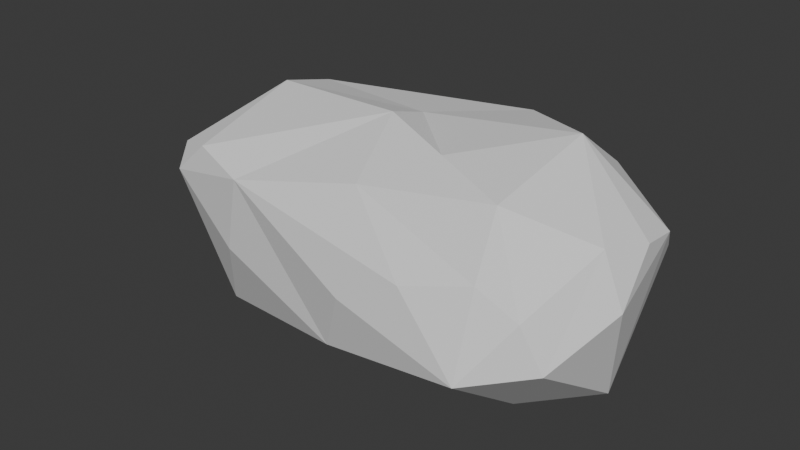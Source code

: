 # Source: steen_mid.blend  (saved by Blender 4.1.23; exported with 4.5.12 LTS)
import bpy
from mathutils import Matrix  # noqa: F401  (used for matrix-valued properties, if any)

bpy.ops.wm.read_factory_settings(use_empty=True)
scene = bpy.context.scene
scene.name = 'Scene'

# ---- collections
col_collection = bpy.data.collections.new('Collection'); scene.collection.children.link(col_collection)

# ---- world
world_world = bpy.data.worlds.new('World'); scene.world = world_world
world_world.use_nodes = True; world_world.node_tree.nodes.clear()
_N = world_world.node_tree.nodes; _L = world_world.node_tree.links
n0 = _N.new('ShaderNodeOutputWorld'); n0.name = 'World Output'; n0.location = (300, 300)
n1 = _N.new('ShaderNodeBackground'); n1.name = 'Background'; n1.location = (10, 300)
n1.inputs[0].default_value = (0.05088, 0.05088, 0.05088, 1.0)
_L.new(n1.outputs[0], n0.inputs[0])
n0.is_active_output = True
world_world.color = (0.05088, 0.05088, 0.05088)
world_world.use_sun_shadow = False
world_world.sun_shadow_jitter_overblur = 0.0

# ---- meshes
me_icosphere = bpy.data.meshes.new('Icosphere')
me_icosphere.from_pydata([(-0.5894, -0.3232, -0.3887), (-0.5894, 0.0, 0.3888), (-0.5922, 0.3226, -0.4157), (0.5894, -0.5229, -0.1699), (0.5894, -0.3232, 0.3651), (0.5894, 0.5229, -0.1699), (0.1873, -0.1102, -0.4851), (0.1873, 0.1102, -0.514), (0.5894, 0.1784, -0.4202), (0.8379, 0.0, -0.3623), (0.5894, -0.1784, -0.4202), (-0.9853, 0.2373, 0.07325), (-1.002, 0.1463, -0.2013), (-0.9881, -0.1463, -0.2013), (-0.9089, -0.2313, 0.1362), (0.915, 0.1463, 0.2013), (0.8793, -0.1946, 0.2678), (0.2439, 0.3817, 0.3642), (0.5894, 0.1337, 0.4448), (0.5894, 0.3817, 0.2647), (0.953, -0.1874, 0.07474), (0.8084, -0.3657, -0.1188), (-0.3667, -0.4852, 0.2218), (-0.5894, -0.4241, 0.2643), (-0.727, -0.4241, 0.1378), (-0.4113, 0.4564, 0.2114), (-0.7946, 0.3581, -0.1406), (-3.32e-08, -0.09268, 0.4398), (-3.32e-08, 0.06687, 0.3904), (-0.5894, 0.2219, 0.331), (-0.1026, 0.4305, -0.1553), (2.32e-08, -0.4442, -0.2996), (0.1114, -0.4042, 0.3198), (0.5894, -0.423, 0.1375), (-0.5908, -0.0003025, -0.4655), (-0.001395, 0.4697, -0.2928), (0.2265, 0.4911, -0.1626), (-0.8105, 0.1584, 0.244), (0.3504, -0.4925, 0.08171), (0.1114, -0.5105, -0.04635), (0.7343, -0.3959, 0.04895), (-0.4453, -0.4612, -0.0763), (-0.7873, 0.3927, 0.1503), (0.8344, 0.325, 0.05284), (0.8231, -0.1828, -0.2405), (0.7136, 0.2614, -0.2661), (0.9337, -0.02414, 0.2346), (-1.047, 0.04551, -0.06404), (-0.9471, 0.00301, 0.1047), (0.4166, 0.3817, 0.3144), (0.2947, -0.2079, 0.4024), (0.07064, 0.4061, 0.1045), (-0.2394, 0.3909, 0.2515)], [], [(34, 12, 2), (5, 8, 7), (1, 14, 24, 23), (13, 0, 24), (50, 4, 18), (27, 22, 32), (18, 4, 16, 46), (19, 15, 43), (34, 2, 7), (12, 11, 26), (9, 8, 5, 45), (10, 9, 44), (10, 8, 9), (6, 10, 3), (12, 13, 47), (16, 21, 20), (39, 31, 3), (45, 5, 43), (22, 23, 24), (15, 46, 16, 20), (49, 17, 18), (39, 3, 38), (37, 1, 29), (26, 11, 42), (23, 22, 27), (1, 27, 28), (18, 17, 28), (42, 11, 37, 29), (29, 1, 28), (26, 25, 30), (13, 12, 34), (0, 34, 7), (2, 35, 7), (2, 26, 35), (35, 36, 5), (36, 30, 51), (35, 5, 7), (37, 11, 48), (1, 37, 14), (25, 42, 29), (38, 3, 33), (4, 32, 33), (32, 22, 38), (32, 38, 33), (50, 27, 32), (1, 23, 27), (30, 36, 35), (26, 30, 35), (41, 0, 31), (22, 39, 38), (39, 22, 31), (0, 6, 31), (40, 3, 21), (33, 3, 40), (4, 33, 40), (16, 40, 21), (22, 41, 31), (0, 41, 24), (14, 13, 24), (0, 13, 34), (6, 7, 8, 10), (52, 25, 29), (25, 26, 42), (52, 17, 51), (5, 19, 43), (17, 29, 28), (41, 22, 24), (16, 4, 40), (31, 6, 3), (6, 0, 7), (48, 11, 47), (21, 44, 20), (9, 15, 20), (3, 10, 44, 21), (9, 45, 43, 15), (15, 19, 18, 46), (44, 9, 20), (2, 12, 26), (11, 12, 47), (14, 48, 47, 13), (14, 37, 48), (19, 5, 49), (5, 36, 17, 49), (19, 49, 18), (27, 50, 28), (28, 50, 18), (4, 50, 32), (17, 36, 51), (25, 52, 51, 30), (17, 52, 29)])
_uv = me_icosphere.uv_layers.new(name='UVMap')
_uv.uv.foreach_set('vector', [0.3636, 0.1575, 0.4048, 0.07127, 0.4545, 0.1575, 0.5455, 0.3149, 0.4257, 0.3149, 0.3946, 0.2612, 0.8182, 0.1575, 0.9502, 0.07127, 0.9828, 0.1277, 0.9656, 0.1575, 0.223, 0.07127, 0.2727, 0.1575, 0.1081, 0.1277, 0.8864, 0.2756, 0.9091, 0.3149, 0.7806, 0.3149, 0.8636, 0.2362, 0.9828, 0.1872, 0.946, 0.2511, 0.7806, 0.3149, 0.9091, 0.3149, 0.8729, 0.3776, 0.825, 0.3893, 0.674, 0.3149, 0.6775, 0.4011, 0.6248, 0.3667, 0.3636, 0.1575, 0.4545, 0.1575, 0.3946, 0.2612, 0.5043, 0.07127, 0.5866, 0.07127, 0.5206, 0.1144, 0.3946, 0.3686, 0.4257, 0.3149, 0.5455, 0.3149, 0.4701, 0.3418, 0.3016, 0.3149, 0.3326, 0.3686, 0.2709, 0.3654, 0.3016, 0.3149, 0.4257, 0.3149, 0.3946, 0.3686, 0.3326, 0.2612, 0.3016, 0.3149, 0.1818, 0.3149, 0.5043, 0.07127, 0.3225, 0.07127, 0.5043, 0.07127, 0.03618, 0.3776, 0.1545, 0.3623, 0.08721, 0.4011, 0.1278, 0.2511, 0.2273, 0.2362, 0.1818, 0.3149, 0.439, 0.3418, 0.5455, 0.3149, 0.6248, 0.3667, 0.07373, 0.1872, 0.9656, 0.1575, 0.9828, 0.1277, 0.6775, 0.4011, 0.7752, 0.3893, 0.8729, 0.3776, 0.5284, 0.4011, 0.6873, 0.2918, 0.7006, 0.2688, 0.7806, 0.3149, 0.1278, 0.2511, 0.1818, 0.3149, 0.1093, 0.283, 0.7522, 0.1144, 0.8182, 0.1575, 0.741, 0.1575, 0.5206, 0.1144, 0.5866, 0.07127, 0.6252, 0.1144, 0.9656, 0.1575, 0.9828, 0.1872, 0.8636, 0.2362, 0.8182, 0.1575, 0.8636, 0.2362, 0.7994, 0.2362, 0.7806, 0.3149, 0.7006, 0.2688, 0.7994, 0.2362, 0.675, 0.1144, 0.6861, 0.07127, 0.7522, 0.1144, 0.741, 0.1575, 0.741, 0.1575, 0.8182, 0.1575, 0.7994, 0.2362, 0.5206, 0.1144, 0.6501, 0.1812, 0.533, 0.2146, 0.3225, 0.07127, 0.4048, 0.07127, 0.3636, 0.1575, 0.2727, 0.1575, 0.3636, 0.1575, 0.3946, 0.2612, 0.4545, 0.1575, 0.5, 0.2362, 0.3946, 0.2612, 0.4545, 0.1575, 0.5206, 0.1144, 0.5, 0.2362, 0.5, 0.2362, 0.5392, 0.2648, 0.5455, 0.3149, 0.5392, 0.2648, 0.533, 0.2146, 0.6168, 0.2417, 0.5, 0.2362, 0.5455, 0.3149, 0.3946, 0.2612, 0.7522, 0.1144, 0.6861, 0.07127, 0.4134, 0.07127, 0.8182, 0.1575, 0.7522, 0.1144, 0.1407, 0.07127, 0.6501, 0.1812, 0.675, 0.1144, 0.741, 0.1575, 0.1093, 0.283, 0.1818, 0.3149, 0.09091, 0.3149, 0.0, 0.3149, 0.03687, 0.2511, 0.09091, 0.3149, 0.03687, 0.2511, 0.07373, 0.1872, 0.1093, 0.283, 0.03687, 0.2511, 0.1093, 0.283, 0.09091, 0.3149, 0.8864, 0.2756, 0.8636, 0.2362, 0.946, 0.2511, 0.8182, 0.1575, 0.9656, 0.1575, 0.8636, 0.2362, 0.533, 0.2146, 0.5392, 0.2648, 0.5, 0.2362, 0.5206, 0.1144, 0.533, 0.2146, 0.5, 0.2362, 0.144, 0.1767, 0.2727, 0.1575, 0.2273, 0.2362, 0.07373, 0.1872, 0.1278, 0.2511, 0.1093, 0.283, 0.1278, 0.2511, 0.07373, 0.1872, 0.2273, 0.2362, 0.2727, 0.1575, 0.3326, 0.2612, 0.2273, 0.2362, 0.109, 0.3463, 0.1818, 0.3149, 0.1545, 0.3623, 0.09091, 0.3149, 0.1818, 0.3149, 0.109, 0.3463, 0.0, 0.3149, 0.09091, 0.3149, 0.109, 0.3463, 0.03618, 0.3776, 0.109, 0.3463, 0.1545, 0.3623, 0.07373, 0.1872, 0.144, 0.1767, 0.2273, 0.2362, 0.2727, 0.1575, 0.144, 0.1767, 0.9828, 0.1277, 0.1407, 0.07127, 0.223, 0.07127, 0.1081, 0.1277, 0.2727, 0.1575, 0.3225, 0.07127, 0.3636, 0.1575, 0.3326, 0.2612, 0.3946, 0.2612, 0.4257, 0.3149, 0.3016, 0.3149, 0.6634, 0.2042, 0.6501, 0.1812, 0.741, 0.1575, 0.6501, 0.1812, 0.5206, 0.1144, 0.6252, 0.1144, 0.6634, 0.2042, 0.7006, 0.2688, 0.6168, 0.2417, 0.5455, 0.3149, 0.674, 0.3149, 0.6248, 0.3667, 0.7006, 0.2688, 0.741, 0.1575, 0.7994, 0.2362, 0.144, 0.1767, 0.07373, 0.1872, 0.9828, 0.1277, 0.03618, 0.3776, 0.0, 0.3149, 0.109, 0.3463, 0.2273, 0.2362, 0.3326, 0.2612, 0.1818, 0.3149, 0.3326, 0.2612, 0.2727, 0.1575, 0.3946, 0.2612, 0.4134, 0.07127, 0.6861, 0.07127, 0.5043, 0.07127, 0.1763, 0.4046, 0.2545, 0.3866, 0.5284, 0.4011, 0.3326, 0.3686, 0.6775, 0.4011, 0.5284, 0.4011, 0.1818, 0.3149, 0.3016, 0.3149, 0.2709, 0.3654, 0.2092, 0.3623, 0.3326, 0.3686, 0.439, 0.3418, 0.6248, 0.3667, 0.6775, 0.4011, 0.777, 0.4011, 0.674, 0.3149, 0.7806, 0.3149, 0.825, 0.3893, 0.2545, 0.3866, 0.3326, 0.3686, 0.5284, 0.4011, 0.4545, 0.1575, 0.5043, 0.07127, 0.5206, 0.1144, 0.6861, 0.07127, 0.5043, 0.07127, 0.5043, 0.07127, 0.1407, 0.07127, 0.4134, 0.07127, 0.5043, 0.07127, 0.3225, 0.07127, 0.1407, 0.07127, 0.7522, 0.1144, 0.4134, 0.07127, 0.674, 0.3149, 0.5455, 0.3149, 0.6873, 0.2918, 0.5455, 0.3149, 0.5392, 0.2648, 0.7006, 0.2688, 0.6873, 0.2918, 0.674, 0.3149, 0.6873, 0.2918, 0.7806, 0.3149, 0.8636, 0.2362, 0.8864, 0.2756, 0.7994, 0.2362, 0.7994, 0.2362, 0.8864, 0.2756, 0.7806, 0.3149, 0.9091, 0.3149, 0.8864, 0.2756, 0.946, 0.2511, 0.7006, 0.2688, 0.5392, 0.2648, 0.6168, 0.2417, 0.6501, 0.1812, 0.6634, 0.2042, 0.6168, 0.2417, 0.533, 0.2146, 0.7006, 0.2688, 0.6634, 0.2042, 0.741, 0.1575])
_ca = me_icosphere.color_attributes.new('Attribute', 'BYTE_COLOR', 'CORNER')
_ca.data.foreach_set('color', [0.2016, 0.2016, 0.2016, 1.0, 0.2016, 0.2016, 0.2016, 1.0, 0.2016, 0.2016, 0.2016, 1.0, 0.2016, 0.2016, 0.2016, 1.0, 0.2016, 0.2016, 0.2016, 1.0, 0.2016, 0.2016, 0.2016, 1.0, 0.2016, 0.2016, 0.2016, 1.0, 0.2016, 0.2016, 0.2016, 1.0, 0.2016, 0.2016, 0.2016, 1.0, 0.2016, 0.2016, 0.2016, 1.0, 0.2016, 0.2016, 0.2016, 1.0, 0.2016, 0.2016, 0.2016, 1.0, 0.2016, 0.2016, 0.2016, 1.0, 0.2016, 0.2016, 0.2016, 1.0, 0.2016, 0.2016, 0.2016, 1.0, 0.2016, 0.2016, 0.2016, 1.0, 0.2016, 0.2016, 0.2016, 1.0, 0.2016, 0.2016, 0.2016, 1.0, 0.2016, 0.2016, 0.2016, 1.0, 0.2016, 0.2016, 0.2016, 1.0, 0.2016, 0.2016, 0.2016, 1.0, 0.2016, 0.2016, 0.2016, 1.0, 0.2016, 0.2016, 0.2016, 1.0, 0.2016, 0.2016, 0.2016, 1.0, 0.2016, 0.2016, 0.2016, 1.0, 0.2016, 0.2016, 0.2016, 1.0, 0.2016, 0.2016, 0.2016, 1.0, 0.2016, 0.2016, 0.2016, 1.0, 0.2016, 0.2016, 0.2016, 1.0, 0.2016, 0.2016, 0.2016, 1.0, 0.2016, 0.2016, 0.2016, 1.0, 0.2016, 0.2016, 0.2016, 1.0, 0.2016, 0.2016, 0.2016, 1.0, 0.2016, 0.2016, 0.2016, 1.0, 0.2016, 0.2016, 0.2016, 1.0, 0.2016, 0.2016, 0.2016, 1.0, 0.2016, 0.2016, 0.2016, 1.0, 0.2016, 0.2016, 0.2016, 1.0, 0.2016, 0.2016, 0.2016, 1.0, 0.2016, 0.2016, 0.2016, 1.0, 0.2016, 0.2016, 0.2016, 1.0, 0.2016, 0.2016, 0.2016, 1.0, 0.2016, 0.2016, 0.2016, 1.0, 0.2016, 0.2016, 0.2016, 1.0, 0.2016, 0.2016, 0.2016, 1.0, 0.2016, 0.2016, 0.2016, 1.0, 0.2016, 0.2016, 0.2016, 1.0, 0.2016, 0.2016, 0.2016, 1.0, 0.2016, 0.2016, 0.2016, 1.0, 0.2016, 0.2016, 0.2016, 1.0, 0.2016, 0.2016, 0.2016, 1.0, 0.2016, 0.2016, 0.2016, 1.0, 0.2016, 0.2016, 0.2016, 1.0, 0.2016, 0.2016, 0.2016, 1.0, 0.2016, 0.2016, 0.2016, 1.0, 0.2016, 0.2016, 0.2016, 1.0, 0.2016, 0.2016, 0.2016, 1.0, 0.2016, 0.2016, 0.2016, 1.0, 0.2016, 0.2016, 0.2016, 1.0, 0.2016, 0.2016, 0.2016, 1.0, 0.2016, 0.2016, 0.2016, 1.0, 0.2016, 0.2016, 0.2016, 1.0, 0.2016, 0.2016, 0.2016, 1.0, 0.2016, 0.2016, 0.2016, 1.0, 0.2016, 0.2016, 0.2016, 1.0, 0.2016, 0.2016, 0.2016, 1.0, 0.2016, 0.2016, 0.2016, 1.0, 0.2016, 0.2016, 0.2016, 1.0, 0.2016, 0.2016, 0.2016, 1.0, 0.2016, 0.2016, 0.2016, 1.0, 0.2016, 0.2016, 0.2016, 1.0, 0.2016, 0.2016, 0.2016, 1.0, 0.2016, 0.2016, 0.2016, 1.0, 0.2016, 0.2016, 0.2016, 1.0, 0.2016, 0.2016, 0.2016, 1.0, 0.2016, 0.2016, 0.2016, 1.0, 0.2016, 0.2016, 0.2016, 1.0, 0.2016, 0.2016, 0.2016, 1.0, 0.2016, 0.2016, 0.2016, 1.0, 0.2016, 0.2016, 0.2016, 1.0, 0.2016, 0.2016, 0.2016, 1.0, 0.2016, 0.2016, 0.2016, 1.0, 0.2016, 0.2016, 0.2016, 1.0, 0.2016, 0.2016, 0.2016, 1.0, 0.2016, 0.2016, 0.2016, 1.0, 0.2016, 0.2016, 0.2016, 1.0, 0.2016, 0.2016, 0.2016, 1.0, 0.2016, 0.2016, 0.2016, 1.0, 0.2016, 0.2016, 0.2016, 1.0, 0.2016, 0.2016, 0.2016, 1.0, 0.2016, 0.2016, 0.2016, 1.0, 0.2016, 0.2016, 0.2016, 1.0, 0.2016, 0.2016, 0.2016, 1.0, 0.2016, 0.2016, 0.2016, 1.0, 0.2016, 0.2016, 0.2016, 1.0, 0.2016, 0.2016, 0.2016, 1.0, 0.2016, 0.2016, 0.2016, 1.0, 0.2016, 0.2016, 0.2016, 1.0, 0.2016, 0.2016, 0.2016, 1.0, 0.2016, 0.2016, 0.2016, 1.0, 0.2016, 0.2016, 0.2016, 1.0, 0.2016, 0.2016, 0.2016, 1.0, 0.2016, 0.2016, 0.2016, 1.0, 0.2016, 0.2016, 0.2016, 1.0, 0.2016, 0.2016, 0.2016, 1.0, 0.2016, 0.2016, 0.2016, 1.0, 0.2016, 0.2016, 0.2016, 1.0, 0.2016, 0.2016, 0.2016, 1.0, 0.2016, 0.2016, 0.2016, 1.0, 0.2016, 0.2016, 0.2016, 1.0, 0.2016, 0.2016, 0.2016, 1.0, 0.2016, 0.2016, 0.2016, 1.0, 0.2016, 0.2016, 0.2016, 1.0, 0.2016, 0.2016, 0.2016, 1.0, 0.2016, 0.2016, 0.2016, 1.0, 0.2016, 0.2016, 0.2016, 1.0, 0.2016, 0.2016, 0.2016, 1.0, 0.2016, 0.2016, 0.2016, 1.0, 0.2016, 0.2016, 0.2016, 1.0, 0.2016, 0.2016, 0.2016, 1.0, 0.2016, 0.2016, 0.2016, 1.0, 0.2016, 0.2016, 0.2016, 1.0, 0.2016, 0.2016, 0.2016, 1.0, 0.2016, 0.2016, 0.2016, 1.0, 0.2016, 0.2016, 0.2016, 1.0, 0.2016, 0.2016, 0.2016, 1.0, 0.2016, 0.2016, 0.2016, 1.0, 0.2016, 0.2016, 0.2016, 1.0, 0.2016, 0.2016, 0.2016, 1.0, 0.2016, 0.2016, 0.2016, 1.0, 0.2016, 0.2016, 0.2016, 1.0, 0.2016, 0.2016, 0.2016, 1.0, 0.2016, 0.2016, 0.2016, 1.0, 0.2016, 0.2016, 0.2016, 1.0, 0.2016, 0.2016, 0.2016, 1.0, 0.2016, 0.2016, 0.2016, 1.0, 0.2016, 0.2016, 0.2016, 1.0, 0.2016, 0.2016, 0.2016, 1.0, 0.2016, 0.2016, 0.2016, 1.0, 0.2016, 0.2016, 0.2016, 1.0, 0.2016, 0.2016, 0.2016, 1.0, 0.2016, 0.2016, 0.2016, 1.0, 0.2016, 0.2016, 0.2016, 1.0, 0.2016, 0.2016, 0.2016, 1.0, 0.2016, 0.2016, 0.2016, 1.0, 0.2016, 0.2016, 0.2016, 1.0, 0.2016, 0.2016, 0.2016, 1.0, 0.2016, 0.2016, 0.2016, 1.0, 0.2016, 0.2016, 0.2016, 1.0, 0.2016, 0.2016, 0.2016, 1.0, 0.2016, 0.2016, 0.2016, 1.0, 0.2016, 0.2016, 0.2016, 1.0, 0.2016, 0.2016, 0.2016, 1.0, 0.2016, 0.2016, 0.2016, 1.0, 0.2016, 0.2016, 0.2016, 1.0, 0.2016, 0.2016, 0.2016, 1.0, 0.2016, 0.2016, 0.2016, 1.0, 0.2016, 0.2016, 0.2016, 1.0, 0.2016, 0.2016, 0.2016, 1.0, 0.2016, 0.2016, 0.2016, 1.0, 0.2016, 0.2016, 0.2016, 1.0, 0.2016, 0.2016, 0.2016, 1.0, 0.2016, 0.2016, 0.2016, 1.0, 0.2016, 0.2016, 0.2016, 1.0, 0.2016, 0.2016, 0.2016, 1.0, 0.2016, 0.2016, 0.2016, 1.0, 0.2016, 0.2016, 0.2016, 1.0, 0.2016, 0.2016, 0.2016, 1.0, 0.2016, 0.2016, 0.2016, 1.0, 0.2016, 0.2016, 0.2016, 1.0, 0.2016, 0.2016, 0.2016, 1.0, 0.2016, 0.2016, 0.2016, 1.0, 0.2016, 0.2016, 0.2016, 1.0, 0.2016, 0.2016, 0.2016, 1.0, 0.2016, 0.2016, 0.2016, 1.0, 0.2016, 0.2016, 0.2016, 1.0, 0.2016, 0.2016, 0.2016, 1.0, 0.2016, 0.2016, 0.2016, 1.0, 0.2016, 0.2016, 0.2016, 1.0, 0.2016, 0.2016, 0.2016, 1.0, 0.2016, 0.2016, 0.2016, 1.0, 0.2016, 0.2016, 0.2016, 1.0, 0.2016, 0.2016, 0.2016, 1.0, 0.2016, 0.2016, 0.2016, 1.0, 0.2016, 0.2016, 0.2016, 1.0, 0.2016, 0.2016, 0.2016, 1.0, 0.2016, 0.2016, 0.2016, 1.0, 0.2016, 0.2016, 0.2016, 1.0, 0.2016, 0.2016, 0.2016, 1.0, 0.2016, 0.2016, 0.2016, 1.0, 0.2016, 0.2016, 0.2016, 1.0, 0.2016, 0.2016, 0.2016, 1.0, 0.2016, 0.2016, 0.2016, 1.0, 0.2016, 0.2016, 0.2016, 1.0, 0.2016, 0.2016, 0.2016, 1.0, 0.2016, 0.2016, 0.2016, 1.0, 0.2016, 0.2016, 0.2016, 1.0, 0.2016, 0.2016, 0.2016, 1.0, 0.2016, 0.2016, 0.2016, 1.0, 0.2016, 0.2016, 0.2016, 1.0, 0.2016, 0.2016, 0.2016, 1.0, 0.2016, 0.2016, 0.2016, 1.0, 0.2016, 0.2016, 0.2016, 1.0, 0.2016, 0.2016, 0.2016, 1.0, 0.2016, 0.2016, 0.2016, 1.0, 0.2016, 0.2016, 0.2016, 1.0, 0.2016, 0.2016, 0.2016, 1.0, 0.2016, 0.2016, 0.2016, 1.0, 0.2016, 0.2016, 0.2016, 1.0, 0.2016, 0.2016, 0.2016, 1.0, 0.2016, 0.2016, 0.2016, 1.0, 0.2016, 0.2016, 0.2016, 1.0, 0.2016, 0.2016, 0.2016, 1.0, 0.2016, 0.2016, 0.2016, 1.0, 0.2016, 0.2016, 0.2016, 1.0, 0.2016, 0.2016, 0.2016, 1.0, 0.2016, 0.2016, 0.2016, 1.0, 0.2016, 0.2016, 0.2016, 1.0, 0.2016, 0.2016, 0.2016, 1.0, 0.2016, 0.2016, 0.2016, 1.0, 0.2016, 0.2016, 0.2016, 1.0, 0.2016, 0.2016, 0.2016, 1.0, 0.2016, 0.2016, 0.2016, 1.0, 0.2016, 0.2016, 0.2016, 1.0, 0.2016, 0.2016, 0.2016, 1.0, 0.2016, 0.2016, 0.2016, 1.0, 0.2016, 0.2016, 0.2016, 1.0, 0.2016, 0.2016, 0.2016, 1.0, 0.2016, 0.2016, 0.2016, 1.0, 0.2016, 0.2016, 0.2016, 1.0, 0.2016, 0.2016, 0.2016, 1.0, 0.2016, 0.2016, 0.2016, 1.0, 0.2016, 0.2016, 0.2016, 1.0, 0.2016, 0.2016, 0.2016, 1.0, 0.2016, 0.2016, 0.2016, 1.0, 0.2016, 0.2016, 0.2016, 1.0, 0.2016, 0.2016, 0.2016, 1.0, 0.2016, 0.2016, 0.2016, 1.0, 0.2016, 0.2016, 0.2016, 1.0, 0.2016, 0.2016, 0.2016, 1.0, 0.2016, 0.2016, 0.2016, 1.0, 0.2016, 0.2016, 0.2016, 1.0, 0.2016, 0.2016, 0.2016, 1.0, 0.2016, 0.2016, 0.2016, 1.0, 0.2016, 0.2016, 0.2016, 1.0, 0.2016, 0.2016, 0.2016, 1.0, 0.2016, 0.2016, 0.2016, 1.0, 0.2016, 0.2016, 0.2016, 1.0, 0.2016, 0.2016, 0.2016, 1.0, 0.2016, 0.2016, 0.2016, 1.0, 0.2016, 0.2016, 0.2016, 1.0, 0.2016, 0.2016, 0.2016, 1.0, 0.2016, 0.2016, 0.2016, 1.0, 0.2016, 0.2016, 0.2016, 1.0, 0.2016, 0.2016, 0.2016, 1.0, 0.2016, 0.2016, 0.2016, 1.0, 0.2016, 0.2016, 0.2016, 1.0, 0.2016, 0.2016, 0.2016, 1.0, 0.2016, 0.2016, 0.2016, 1.0, 0.2016, 0.2016, 0.2016, 1.0, 0.2016, 0.2016, 0.2016, 1.0, 0.2016, 0.2016, 0.2016, 1.0, 0.2016, 0.2016, 0.2016, 1.0, 0.2016, 0.2016, 0.2016, 1.0, 0.2016, 0.2016, 0.2016, 1.0, 0.2016, 0.2016, 0.2016, 1.0, 0.2016, 0.2016, 0.2016, 1.0, 0.2016, 0.2016, 0.2016, 1.0, 0.2016, 0.2016, 0.2016, 1.0, 0.2016, 0.2016, 0.2016, 1.0, 0.2016, 0.2016, 0.2016, 1.0, 0.2016, 0.2016, 0.2016, 1.0, 0.2016, 0.2016, 0.2016, 1.0, 0.2016, 0.2016, 0.2016, 1.0, 0.2016, 0.2016, 0.2016, 1.0, 0.2016, 0.2016, 0.2016, 1.0, 0.2016, 0.2016, 0.2016, 1.0, 0.2016, 0.2016, 0.2016, 1.0, 0.2016, 0.2016, 0.2016, 1.0, 0.2016, 0.2016, 0.2016, 1.0, 0.2016, 0.2016, 0.2016, 1.0, 0.2016, 0.2016, 0.2016, 1.0])
me_icosphere.update()

# ---- objects
ob_icosphere = bpy.data.objects.new('Icosphere', me_icosphere)

# ---- transforms, parenting, visibility, modifiers, constraints
ob_icosphere.location = (0.0, 0.0, 0.0)

# ---- collection membership
col_collection.objects.link(ob_icosphere)

# ---- scene / render settings (as saved in the file)
scene.frame_start = 1; scene.frame_end = 250; scene.frame_set(1)
scene.render.engine = 'BLENDER_EEVEE_NEXT'
scene.cycles.sampling_pattern = 'TABULATED_SOBOL'
scene.eevee.ray_tracing_options.trace_max_roughness = 0.0
bpy.context.view_layer.update()

# ---- added for rendering (the .blend has no active camera and no usable light): camera, sun
cam_auto = bpy.data.cameras.new('AutoCamera')
cam_auto.lens = 50.0
cam_auto.sensor_width = 36.0
cam_auto.clip_end = 1000.0
ob_auto_camera = bpy.data.objects.new('AutoCamera', cam_auto)
scene.collection.objects.link(ob_auto_camera)
ob_auto_camera.location = (2.22173, -2.72254, 1.78043)
ob_auto_camera.rotation_euler = (1.09748, -7.21219e-08, 0.694738)
scene.camera = ob_auto_camera
light_auto_sun = bpy.data.lights.new('AutoSun', 'SUN')
light_auto_sun.energy = 3.0
light_auto_sun.angle = 0.0523599
ob_auto_sun = bpy.data.objects.new('AutoSun', light_auto_sun)
scene.collection.objects.link(ob_auto_sun)
ob_auto_sun.rotation_euler = (0.872665, 0.174533, 0.523599)
bpy.context.view_layer.update()
